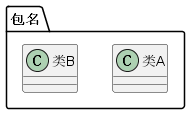

The diagram above was rendered by PlantUML. Its source (embedded in the PNG):
@startuml
package 包名 {
  class 类A
  class 类B
}
@enduml